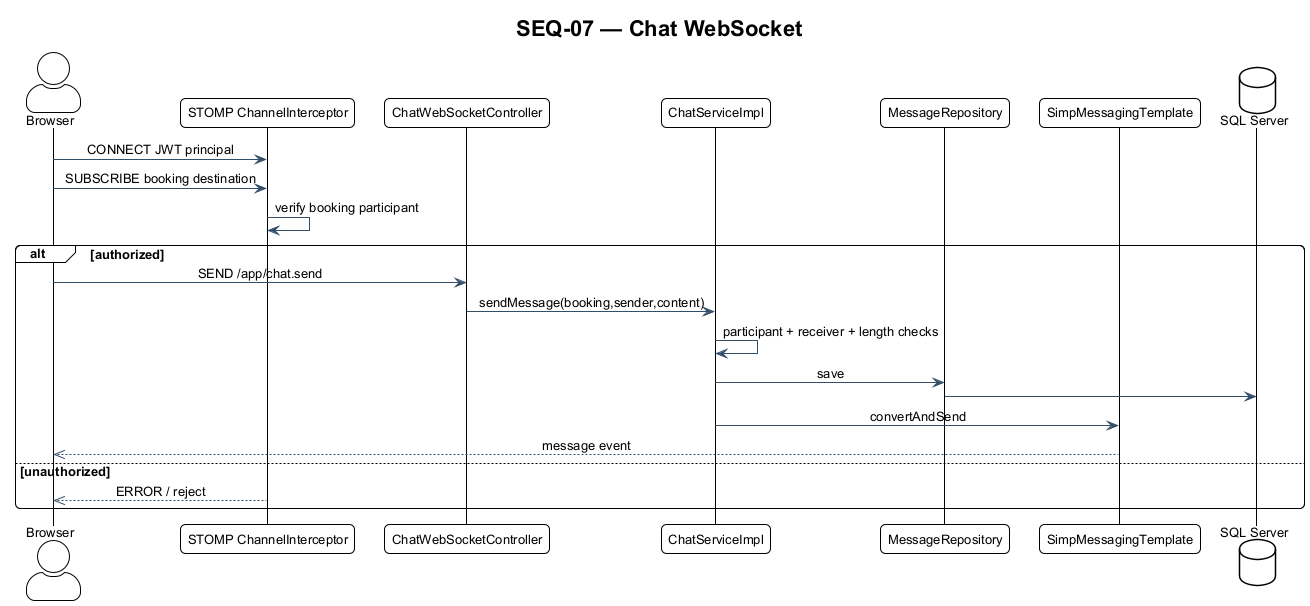

The diagram above was rendered by PlantUML. Its source (embedded in the PNG):
@startuml SEQ-07
!include ../theme.puml
title SEQ-07 — Chat WebSocket
actor Browser
participant "STOMP ChannelInterceptor" as Interceptor
participant ChatWebSocketController
participant ChatServiceImpl
participant MessageRepository
participant SimpMessagingTemplate
database "SQL Server" as DB
Browser -> Interceptor : CONNECT JWT principal
Browser -> Interceptor : SUBSCRIBE booking destination
Interceptor -> Interceptor : verify booking participant
alt authorized
  Browser -> ChatWebSocketController : SEND /app/chat.send
  ChatWebSocketController -> ChatServiceImpl : sendMessage(booking,sender,content)
  ChatServiceImpl -> ChatServiceImpl : participant + receiver + length checks
  ChatServiceImpl -> MessageRepository : save
  MessageRepository -> DB
  ChatServiceImpl -> SimpMessagingTemplate : convertAndSend
  SimpMessagingTemplate -->> Browser : message event
else unauthorized
  Interceptor -->> Browser : ERROR / reject
end
@enduml